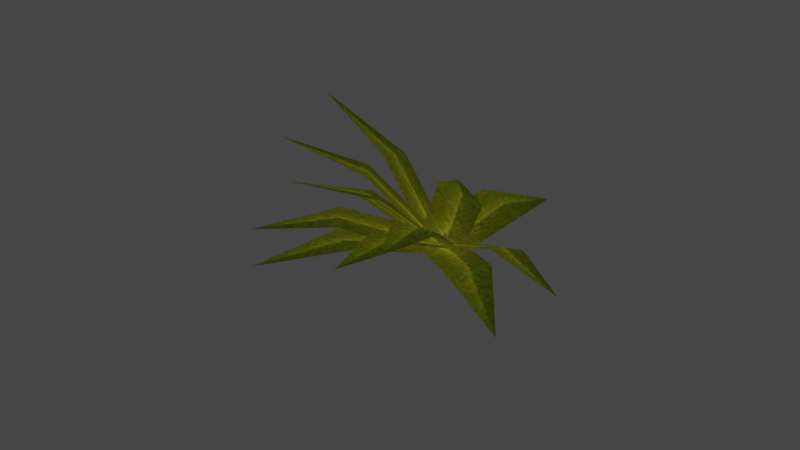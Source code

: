 # Source: MRGrass.blend  (saved by Blender 5.2.45; exported with 4.5.12 LTS)
import bpy
from mathutils import Matrix  # noqa: F401  (used for matrix-valued properties, if any)

bpy.ops.wm.read_factory_settings(use_empty=True)
scene = bpy.context.scene
scene.name = 'Scene'

# ---- collections
col_mrj_n_bigkusanul_nja = bpy.data.collections.new('mrj_n_bigkusanul.nja'); scene.collection.children.link(col_mrj_n_bigkusanul_nja)

# ---- images (referenced by path relative to the original .blend; pixels are not part of the script)
import os
ASSET_DIR = os.environ.get("B2B_ASSET_DIR", "")  # directory of the original .blend (textures are referenced by path, not embedded)
HERE = os.path.dirname(os.path.abspath(__file__))  # packed textures are extracted next to this script under _unpacked/

def load_image(name, relpath, width, height, colorspace="sRGB"):
    """Load a texture the original file referenced (path relative to the .blend, or extracted next to this script)."""
    p = next((c for c in (os.path.join(HERE, relpath), os.path.join(ASSET_DIR, relpath)) if relpath and os.path.exists(c)), "")
    if p:
        img = bpy.data.images.load(p, check_existing=True)
        img.name = name
    else:  # same state as the original file: an image datablock whose file is absent (Cycles renders it pink)
        img = bpy.data.images.new(name, width, height)
        img.source = "FILE"
        img.filepath = "//" + (relpath or name)
    img.colorspace_settings.name = colorspace
    return img
img_mr_064n_hag = load_image('mr_064n_hag', '_unpacked/mr_064n_hag.7ed434c5.png', 64, 64, 'sRGB')

# ---- materials (node trees are filled in below, after node groups)
mat_mrj_n_bigkusanul_nja_sa1mdl_0 = bpy.data.materials.new('mrj_n_bigkusanul.nja.sa1mdl_0')
mat_mrj_n_bigkusanul_nja_sa1mdl_0.use_transparent_shadow = False
mat_mrj_n_bigkusanul_nja_sa1mdl_0.preview_render_type = 'FLAT'
mat_mrj_n_bigkusanul_nja_sa1mdl_0.diffuse_color = (0.698, 0.698, 0.698, 1.0)
mat_mrj_n_bigkusanul_nja_sa1mdl_0.roughness = 0.9569

# ---- node groups
ng_mrgrassnode = bpy.data.node_groups.new('MRGrassNode', 'GeometryNodeTree')
_s = ng_mrgrassnode.interface.new_socket(name='Geometry', in_out='OUTPUT', socket_type='NodeSocketGeometry')
_s = ng_mrgrassnode.interface.new_socket(name='Geometry', in_out='INPUT', socket_type='NodeSocketGeometry')
ng_mrgrassnode.interface.new_panel('SET Object Properties')
_s = ng_mrgrassnode.interface.new_socket(name='BAMS X Rotation', in_out='INPUT', socket_type='NodeSocketInt')
_s = ng_mrgrassnode.interface.new_socket(name='BAMS Y Rotation', in_out='INPUT', socket_type='NodeSocketInt')
_s = ng_mrgrassnode.interface.new_socket(name='BAMS Z Rotation', in_out='INPUT', socket_type='NodeSocketInt')
_s = ng_mrgrassnode.interface.new_socket(name='Scale X Property', in_out='INPUT', socket_type='NodeSocketFloat')
_s = ng_mrgrassnode.interface.new_socket(name='Scale Y Property', in_out='INPUT', socket_type='NodeSocketFloat')
_s = ng_mrgrassnode.interface.new_socket(name='Scale Z Property', in_out='INPUT', socket_type='NodeSocketFloat')
ng_mrgrassnode.interface.new_panel('Geometry Node Info')
ng_mrgrassnode.is_modifier = True
# nodes of 'MRGrassNode' reference scene objects; filled in after objects exist

# ---- material node trees
mat_mrj_n_bigkusanul_nja_sa1mdl_0.use_nodes = True; mat_mrj_n_bigkusanul_nja_sa1mdl_0.node_tree.nodes.clear()
_N = mat_mrj_n_bigkusanul_nja_sa1mdl_0.node_tree.nodes; _L = mat_mrj_n_bigkusanul_nja_sa1mdl_0.node_tree.links
n0 = _N.new('ShaderNodeTexImage'); n0.name = 'SAIO Texture'; n0.location = (-40, 319)
n0.label = 'SAIO Texture'
n0.image = img_mr_064n_hag
n1 = _N.new('ShaderNodeOutputMaterial'); n1.name = 'SAIO Output'; n1.location = (720, 360)
n1.label = 'SAIO Output'
_L.new(n0.outputs[0], n1.inputs[0])
n1.is_active_output = True

# ---- world
world_world = bpy.data.worlds.new('World'); scene.world = world_world
world_world.use_nodes = True; world_world.node_tree.nodes.clear()
_N = world_world.node_tree.nodes; _L = world_world.node_tree.links
n0 = _N.new('ShaderNodeOutputWorld'); n0.name = 'World Output'; n0.location = (300, 300)
n1 = _N.new('ShaderNodeBackground'); n1.name = 'Background'; n1.location = (10, 300)
n1.inputs[0].default_value = (0.05088, 0.05088, 0.05088, 1.0)
_L.new(n1.outputs[0], n0.inputs[0])
n0.is_active_output = True
world_world.color = (0.05088, 0.05088, 0.05088)
world_world.use_sun_shadow = False
world_world.sun_shadow_jitter_overblur = 0.0

# ---- meshes
me_mrgrass = bpy.data.meshes.new('MRGrass')
me_mrgrass.from_pydata([], [], [])
me_mrgrass.update()
me_attach_000667a4 = bpy.data.meshes.new('attach_000667A4')
me_attach_000667a4.from_pydata([(-0.7, 0.0, 0.0), (0.7, 1.0, 3.0), (0.7, 0.0, 0.0), (-0.7, 1.0, 3.0), (-5.29e-07, 2.976, 5.024), (0.7, 1.0, 3.0), (-0.7, 1.0, 3.0), (-0.07469, 0.3789, 0.5838), (3.11, -0.8946, 0.1392), (0.07469, -0.3789, -0.5838), (2.96, -0.1367, 1.307), (5.813, 0.01498, 0.734), (3.11, -0.8946, 0.1392), (2.96, -0.1367, 1.307), (-0.3806, 0.3199, 0.4928), (2.79, -0.5817, 1.538), (0.3806, -0.3199, -0.4928), (2.029, 0.05801, 2.524), (4.778, 0.4114, 3.423), (2.79, -0.5817, 1.538), (2.029, 0.05801, 2.524), (-0.6469, -0.1456, -0.2243), (-0.4628, 0.56, 3.156), (0.6469, 0.1456, 0.2243), (-1.757, 0.2688, 2.708), (-2.189, 1.945, 5.052), (-0.4628, 0.56, 3.156), (-1.757, 0.2688, 2.708), (-0.6748, -0.004751, 0.1861), (1.264, 2.205, 2.008), (0.6748, 0.004751, -0.1861), (-0.08514, 2.195, 2.38), (0.83, 4.857, 3.133), (1.264, 2.205, 2.008), (-0.08514, 2.195, 2.38), (0.1896, 0.5921, 0.3217), (2.854, -1.379, -0.6678), (-0.1896, -0.5921, -0.3217), (3.233, -0.1944, -0.02439), (5.519, -0.8369, -1.713), (2.854, -1.379, -0.6678), (3.233, -0.1944, -0.02439), (-0.4961, 0.3424, 0.3558), (2.724, 1.101, 1.362), (0.4961, -0.3424, -0.3558), (1.732, 1.786, 2.074), (4.125, 3.398, 2.481), (2.724, 1.101, 1.362), (1.732, 1.786, 2.074), (-0.5161, -0.4514, -0.1411), (-1.245, 1.751, 2.424), (0.5161, 0.4514, 0.1411), (-2.277, 0.8483, 2.142), (-3.65, 3.141, 3.302), (-1.245, 1.751, 2.424), (-2.277, 0.8483, 2.142), (-0.6345, 0.08808, 0.2822), (1.702, 2.408, 1.34), (0.6345, -0.08808, -0.2822), (0.4334, 2.584, 1.904), (1.708, 5.185, 2.222), (1.702, 2.408, 1.34), (0.4334, 2.584, 1.904), (-0.1773, 0.6492, 0.1927), (3.206, 0.2377, -0.3933), (0.1773, -0.6492, -0.1927), (2.851, 1.536, -0.007896), (5.298, 1.906, -1.546), (3.206, 0.2377, -0.3933), (2.851, 1.536, -0.007897), (-0.437, 0.4755, 0.27), (2.827, 1.581, -0.02407), (0.437, -0.4755, -0.27), (1.953, 2.532, 0.5159), (4.187, 4.118, -0.4746), (2.827, 1.581, -0.02407), (1.953, 2.532, 0.5159), (-0.5473, -0.4078, 0.1553), (-0.6346, 2.694, 1.683), (0.5473, 0.4078, -0.1553), (-1.729, 1.878, 1.993), (-2.749, 4.584, 2.35), (-0.6346, 2.694, 1.683), (-1.729, 1.878, 1.993)], [], [(2, 1, 0), (0, 1, 3), (4, 6, 5), (9, 8, 7), (7, 8, 10), (11, 13, 12), (16, 15, 14), (14, 15, 17), (18, 20, 19), (23, 22, 21), (21, 22, 24), (25, 27, 26), (30, 29, 28), (28, 29, 31), (32, 34, 33), (37, 36, 35), (35, 36, 38), (39, 41, 40), (44, 43, 42), (42, 43, 45), (46, 48, 47), (51, 50, 49), (49, 50, 52), (53, 55, 54), (58, 57, 56), (56, 57, 59), (60, 62, 61), (65, 64, 63), (63, 64, 66), (67, 69, 68), (72, 71, 70), (70, 71, 73), (74, 76, 75), (79, 78, 77), (77, 78, 80), (81, 83, 82)])
me_attach_000667a4.polygons.foreach_set('use_smooth', [True] * 36)
_uv = me_attach_000667a4.uv_layers.new(name='UV')
_uv.uv.foreach_set('vector', [0.04314, 0.2667, 0.4039, 0.6902, 0.2157, 0.09412, 0.2157, 0.09412, 0.4039, 0.6902, 0.6235, 0.4549, 0.9216, 0.8941, 0.6235, 0.4549, 0.4039, 0.6902, 0.04314, 0.2667, 0.4039, 0.6902, 0.2157, 0.09412, 0.2157, 0.09412, 0.4039, 0.6902, 0.6235, 0.4549, 0.9216, 0.8941, 0.6235, 0.4549, 0.4039, 0.6902, 0.04314, 0.2667, 0.4039, 0.6902, 0.2157, 0.09412, 0.2157, 0.09412, 0.4039, 0.6902, 0.6235, 0.4549, 0.9216, 0.8941, 0.6235, 0.4549, 0.4039, 0.6902, 0.04314, 0.2667, 0.4039, 0.6902, 0.2157, 0.09412, 0.2157, 0.09412, 0.4039, 0.6902, 0.6235, 0.4549, 0.9216, 0.8941, 0.6235, 0.4549, 0.4039, 0.6902, 0.04314, 0.2667, 0.4039, 0.6902, 0.2157, 0.09412, 0.2157, 0.09412, 0.4039, 0.6902, 0.6235, 0.4549, 0.9216, 0.8941, 0.6235, 0.4549, 0.4039, 0.6902, 0.2157, 0.09412, 0.6235, 0.4549, 0.04314, 0.2667, 0.04314, 0.2667, 0.6235, 0.4549, 0.4039, 0.6902, 0.9216, 0.8941, 0.4039, 0.6902, 0.6235, 0.4549, 0.04314, 0.2667, 0.4039, 0.6902, 0.2157, 0.09412, 0.2157, 0.09412, 0.4039, 0.6902, 0.6235, 0.4549, 0.9216, 0.8941, 0.6235, 0.4549, 0.4039, 0.6902, 0.04314, 0.2667, 0.4039, 0.6902, 0.2157, 0.09412, 0.2157, 0.09412, 0.4039, 0.6902, 0.6235, 0.4549, 0.9216, 0.8941, 0.6235, 0.4549, 0.4039, 0.6902, 0.04314, 0.2667, 0.4039, 0.6902, 0.2157, 0.09412, 0.2157, 0.09412, 0.4039, 0.6902, 0.6235, 0.4549, 0.9216, 0.8941, 0.6235, 0.4549, 0.4039, 0.6902, 0.04314, 0.2667, 0.4039, 0.6902, 0.2157, 0.09412, 0.2157, 0.09412, 0.4039, 0.6902, 0.6235, 0.4549, 0.9216, 0.8941, 0.6235, 0.4549, 0.4039, 0.6902, 0.04314, 0.2667, 0.4039, 0.6902, 0.2157, 0.09412, 0.2157, 0.09412, 0.4039, 0.6902, 0.6235, 0.4549, 0.9216, 0.8941, 0.6235, 0.4549, 0.4039, 0.6902, 0.04314, 0.2667, 0.4039, 0.6902, 0.2157, 0.09412, 0.2157, 0.09412, 0.4039, 0.6902, 0.6235, 0.4549, 0.9216, 0.8941, 0.6235, 0.4549, 0.4039, 0.6902])
me_attach_000667a4.materials.append(mat_mrj_n_bigkusanul_nja_sa1mdl_0)
me_attach_000667a4.update()
me_attach_000667a4.normals_split_custom_set([tuple(v) for v in zip(*[iter([0.0, -0.9487, 0.3162, 0.0, -0.9487, 0.3162, 0.0, -0.9487, 0.3162, 0.0, -0.9487, 0.3162, 0.0, -0.9487, 0.3162, 0.0, -0.9487, 0.3162, 0.0, -0.7155, 0.6986, 0.0, -0.7155, 0.6986, 0.0, -0.7155, 0.6986, -0.2598, -0.8248, 0.5022, -0.2598, -0.8248, 0.5022, -0.2598, -0.8248, 0.5022, -0.2598, -0.8248, 0.5022, -0.2598, -0.8248, 0.5022, -0.2598, -0.8248, 0.5022, 0.1544, -0.8196, 0.5517, 0.1544, -0.8196, 0.5517, 0.1544, -0.8196, 0.5517, -0.3518, -0.8856, 0.3032, -0.3518, -0.8856, 0.3032, -0.3518, -0.8856, 0.3032, -0.3518, -0.8856, 0.3032, -0.3518, -0.8856, 0.3032, -0.3518, -0.8856, 0.3032, -0.05733, -0.8571, 0.512, -0.05733, -0.8571, 0.512, -0.05733, -0.8571, 0.512, 0.1508, -0.9693, 0.1941, 0.1508, -0.9693, 0.1941, 0.1508, -0.9693, 0.1941, 0.1508, -0.9693, 0.1941, 0.1508, -0.9693, 0.1941, 0.1508, -0.9693, 0.1941, -0.01746, -0.8149, 0.5793, -0.01746, -0.8149, 0.5793, -0.01746, -0.8149, 0.5793, 0.1897, -0.7183, 0.6694, 0.1897, -0.7183, 0.6694, 0.1897, -0.7183, 0.6694, 0.1897, -0.7183, 0.6694, 0.1897, -0.7183, 0.6694, 0.1897, -0.7183, 0.6694, 0.2521, -0.3427, 0.905, 0.2521, -0.3427, 0.905, 0.2521, -0.3427, 0.905, -0.02173, -0.4719, 0.8814, -0.02173, -0.4719, 0.8814, -0.02173, -0.4719, 0.8814, -0.02173, -0.4719, 0.8814, -0.02173, -0.4719, 0.8814, -0.02173, -0.4719, 0.8814, 0.4005, -0.5331, 0.7452, 0.4005, -0.5331, 0.7452, 0.4005, -0.5331, 0.7452, -0.03379, -0.7433, 0.6681, -0.03379, -0.7433, 0.6681, -0.03379, -0.7433, 0.6681, -0.03379, -0.7433, 0.6681, -0.03379, -0.7433, 0.6681, -0.03379, -0.7433, 0.6681, 0.2194, -0.532, 0.8178, 0.2194, -0.532, 0.8178, 0.2194, -0.532, 0.8178, 0.3826, -0.6444, 0.6621, 0.3826, -0.6444, 0.6621, 0.3826, -0.6444, 0.6621, 0.3826, -0.6444, 0.6621, 0.3826, -0.6444, 0.6621, 0.3826, -0.6444, 0.6621, 0.1012, -0.4004, 0.9107, 0.1012, -0.4004, 0.9107, 0.1012, -0.4004, 0.9107, 0.2537, -0.601, 0.7579, 0.2537, -0.601, 0.7579, 0.2537, -0.601, 0.7579, 0.2537, -0.601, 0.7579, 0.2537, -0.601, 0.7579, 0.2537, -0.601, 0.7579, 0.3566, -0.2836, 0.8902, 0.3566, -0.2836, 0.8902, 0.3566, -0.2836, 0.8902, 0.1378, -0.247, 0.9592, 0.1378, -0.247, 0.9592, 0.1378, -0.247, 0.9592, 0.1378, -0.247, 0.9592, 0.1378, -0.247, 0.9592, 0.1378, -0.247, 0.9592, 0.5419, -0.09968, 0.8345, 0.5419, -0.09968, 0.8345, 0.5419, -0.09968, 0.8345, 0.198, -0.34, 0.9193, 0.198, -0.34, 0.9193, 0.198, -0.34, 0.9193, 0.198, -0.34, 0.9193, 0.198, -0.34, 0.9193, 0.198, -0.34, 0.9193, 0.4541, -0.0861, 0.8868, 0.4541, -0.0861, 0.8868, 0.4541, -0.0861, 0.8868, 0.499, -0.3715, 0.7829, 0.499, -0.3715, 0.7829, 0.499, -0.3715, 0.7829, 0.499, -0.3715, 0.7829, 0.499, -0.3715, 0.7829, 0.499, -0.3715, 0.7829, 0.2858, -0.01874, 0.9581, 0.2858, -0.01874, 0.9581, 0.2858, -0.01874, 0.9581])] * 3)])

# ---- objects
ob_mrgrass = bpy.data.objects.new('MRGrass', me_mrgrass)
ob_002_object_000667d0 = bpy.data.objects.new('002_object_000667D0', me_attach_000667a4)
_N = ng_mrgrassnode.nodes; _L = ng_mrgrassnode.links
n0 = _N.new('NodeGroupOutput'); n0.name = 'Group Output'; n0.location = (360, -20)
n1 = _N.new('GeometryNodeCollectionInfo'); n1.name = 'Collection Info'; n1.location = (27, 9)
n1.inputs[0].default_value = col_mrj_n_bigkusanul_nja
_L.new(n1.outputs[0], n0.inputs[0])
n0.is_active_output = True

# ---- transforms, parenting, visibility, modifiers, constraints
ob_mrgrass.location = (0.0, 0.0, 0.0)
_m = ob_mrgrass.modifiers.new('GeometryNodes', 'NODES')
_m.node_group = ng_mrgrassnode
ob_002_object_000667d0.location = (0.0, 0.0, 0.0)
ob_002_object_000667d0.rotation_euler = (-0.1802, -0.3914, 3.487)
ob_002_object_000667d0.scale = (2.0, 2.0, 2.0)
ob_002_object_000667d0.empty_display_type = 'ARROWS'

# ---- collection membership
scene.collection.objects.link(ob_mrgrass)
col_mrj_n_bigkusanul_nja.objects.link(ob_002_object_000667d0)

# ---- scene / render settings (as saved in the file)
scene.frame_start = 1; scene.frame_end = 250; scene.frame_set(1)
scene.render.engine = 'BLENDER_EEVEE_NEXT'
scene.render.bake_bias = 0.0
scene.render.bake_samples = 0
scene.eevee.fast_gi_thickness_far = 0.0
scene.view_settings.view_transform = 'Filmic'
bpy.context.view_layer.update()

# ---- added for rendering (the .blend has no active camera and no usable light): camera, sun
cam_auto = bpy.data.cameras.new('AutoCamera')
cam_auto.lens = 50.0
cam_auto.sensor_width = 36.0
cam_auto.clip_end = 1000.0
ob_auto_camera = bpy.data.objects.new('AutoCamera', cam_auto)
scene.collection.objects.link(ob_auto_camera)
ob_auto_camera.location = (36.1691, -47.2026, 31.7482)
ob_auto_camera.rotation_euler = (1.09748, -7.21219e-08, 0.694738)
scene.camera = ob_auto_camera
light_auto_sun = bpy.data.lights.new('AutoSun', 'SUN')
light_auto_sun.energy = 3.0
light_auto_sun.angle = 0.0523599
ob_auto_sun = bpy.data.objects.new('AutoSun', light_auto_sun)
scene.collection.objects.link(ob_auto_sun)
ob_auto_sun.rotation_euler = (0.872665, 0.174533, 0.523599)
bpy.context.view_layer.update()
